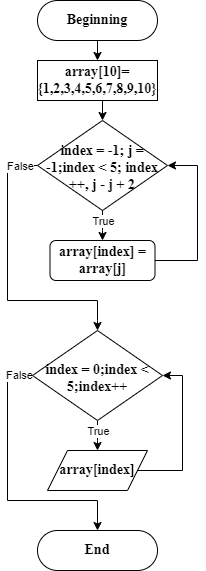

The diagram above was exported from draw.io. Its source (the exported page's mxGraphModel, read from the mxfile embedded in the PNG):
<mxGraphModel dx="872" dy="481" grid="1" gridSize="10" guides="1" tooltips="1" connect="1" arrows="1" fold="1" page="1" pageScale="1" pageWidth="827" pageHeight="1169" math="0" shadow="0">
  <root>
    <mxCell id="WIyWlLk6GJQsqaUBKTNV-0" />
    <mxCell id="WIyWlLk6GJQsqaUBKTNV-1" parent="WIyWlLk6GJQsqaUBKTNV-0" />
    <mxCell id="AxbQLpzfwsnIkNl-sLlt-0" style="edgeStyle=orthogonalEdgeStyle;rounded=0;orthogonalLoop=1;jettySize=auto;html=1;" edge="1" parent="WIyWlLk6GJQsqaUBKTNV-1" source="WIyWlLk6GJQsqaUBKTNV-3">
      <mxGeometry relative="1" as="geometry">
        <mxPoint x="220" y="140" as="targetPoint" />
      </mxGeometry>
    </mxCell>
    <mxCell id="WIyWlLk6GJQsqaUBKTNV-3" value="Beginning" style="rounded=1;whiteSpace=wrap;html=1;fontSize=14;glass=0;strokeWidth=1;shadow=0;arcSize=50;fontStyle=1;fontFamily=Times New Roman;" parent="WIyWlLk6GJQsqaUBKTNV-1" vertex="1">
      <mxGeometry x="160" y="80" width="120" height="40" as="geometry" />
    </mxCell>
    <mxCell id="AxbQLpzfwsnIkNl-sLlt-5" style="edgeStyle=orthogonalEdgeStyle;rounded=0;orthogonalLoop=1;jettySize=auto;html=1;exitX=0.5;exitY=1;exitDx=0;exitDy=0;entryX=0.5;entryY=0;entryDx=0;entryDy=0;" edge="1" parent="WIyWlLk6GJQsqaUBKTNV-1" source="AxbQLpzfwsnIkNl-sLlt-2" target="AxbQLpzfwsnIkNl-sLlt-3">
      <mxGeometry relative="1" as="geometry" />
    </mxCell>
    <mxCell id="AxbQLpzfwsnIkNl-sLlt-2" value="array[10]= {1,2,3,4,5,6,7,8,9,10}" style="rounded=0;whiteSpace=wrap;html=1;fontStyle=1;fontFamily=Times New Roman;fontSize=14;" vertex="1" parent="WIyWlLk6GJQsqaUBKTNV-1">
      <mxGeometry x="160" y="140" width="120" height="40" as="geometry" />
    </mxCell>
    <mxCell id="AxbQLpzfwsnIkNl-sLlt-7" style="edgeStyle=orthogonalEdgeStyle;rounded=0;orthogonalLoop=1;jettySize=auto;html=1;" edge="1" parent="WIyWlLk6GJQsqaUBKTNV-1" source="AxbQLpzfwsnIkNl-sLlt-3">
      <mxGeometry relative="1" as="geometry">
        <mxPoint x="225" y="320" as="targetPoint" />
      </mxGeometry>
    </mxCell>
    <mxCell id="AxbQLpzfwsnIkNl-sLlt-8" value="True" style="edgeLabel;html=1;align=center;verticalAlign=middle;resizable=0;points=[];" vertex="1" connectable="0" parent="AxbQLpzfwsnIkNl-sLlt-7">
      <mxGeometry x="-0.3419" y="2" relative="1" as="geometry">
        <mxPoint x="-2" as="offset" />
      </mxGeometry>
    </mxCell>
    <mxCell id="AxbQLpzfwsnIkNl-sLlt-14" style="edgeStyle=orthogonalEdgeStyle;rounded=0;orthogonalLoop=1;jettySize=auto;html=1;" edge="1" parent="WIyWlLk6GJQsqaUBKTNV-1" source="AxbQLpzfwsnIkNl-sLlt-3">
      <mxGeometry relative="1" as="geometry">
        <mxPoint x="220" y="410" as="targetPoint" />
        <Array as="points">
          <mxPoint x="130" y="245" />
          <mxPoint x="130" y="380" />
          <mxPoint x="220" y="380" />
          <mxPoint x="220" y="400" />
        </Array>
      </mxGeometry>
    </mxCell>
    <mxCell id="AxbQLpzfwsnIkNl-sLlt-15" value="False" style="edgeLabel;html=1;align=center;verticalAlign=middle;resizable=0;points=[];" vertex="1" connectable="0" parent="AxbQLpzfwsnIkNl-sLlt-14">
      <mxGeometry x="-0.8765" relative="1" as="geometry">
        <mxPoint as="offset" />
      </mxGeometry>
    </mxCell>
    <mxCell id="AxbQLpzfwsnIkNl-sLlt-3" value="index = -1; j = -1;index &amp;lt; 5; index ++, j - j + 2" style="rhombus;whiteSpace=wrap;html=1;spacingTop=5;fontStyle=1;fontFamily=Times New Roman;fontSize=14;" vertex="1" parent="WIyWlLk6GJQsqaUBKTNV-1">
      <mxGeometry x="160" y="200" width="130" height="90" as="geometry" />
    </mxCell>
    <mxCell id="AxbQLpzfwsnIkNl-sLlt-10" style="edgeStyle=orthogonalEdgeStyle;rounded=0;orthogonalLoop=1;jettySize=auto;html=1;entryX=1;entryY=0.5;entryDx=0;entryDy=0;" edge="1" parent="WIyWlLk6GJQsqaUBKTNV-1" source="AxbQLpzfwsnIkNl-sLlt-9" target="AxbQLpzfwsnIkNl-sLlt-3">
      <mxGeometry relative="1" as="geometry">
        <Array as="points">
          <mxPoint x="320" y="340" />
          <mxPoint x="320" y="245" />
        </Array>
      </mxGeometry>
    </mxCell>
    <mxCell id="AxbQLpzfwsnIkNl-sLlt-9" value="array[index] = array[j]" style="rounded=1;whiteSpace=wrap;html=1;fontStyle=1;fontFamily=Times New Roman;fontSize=14;" vertex="1" parent="WIyWlLk6GJQsqaUBKTNV-1">
      <mxGeometry x="172.5" y="320" width="105" height="40" as="geometry" />
    </mxCell>
    <mxCell id="AxbQLpzfwsnIkNl-sLlt-17" style="edgeStyle=orthogonalEdgeStyle;rounded=0;orthogonalLoop=1;jettySize=auto;html=1;" edge="1" parent="WIyWlLk6GJQsqaUBKTNV-1" source="AxbQLpzfwsnIkNl-sLlt-16">
      <mxGeometry relative="1" as="geometry">
        <mxPoint x="220" y="530" as="targetPoint" />
      </mxGeometry>
    </mxCell>
    <mxCell id="AxbQLpzfwsnIkNl-sLlt-18" value="True" style="edgeLabel;html=1;align=center;verticalAlign=middle;resizable=0;points=[];" vertex="1" connectable="0" parent="AxbQLpzfwsnIkNl-sLlt-17">
      <mxGeometry x="-0.3419" y="1" relative="1" as="geometry">
        <mxPoint x="-1" as="offset" />
      </mxGeometry>
    </mxCell>
    <mxCell id="AxbQLpzfwsnIkNl-sLlt-21" style="edgeStyle=orthogonalEdgeStyle;rounded=0;orthogonalLoop=1;jettySize=auto;html=1;" edge="1" parent="WIyWlLk6GJQsqaUBKTNV-1" source="AxbQLpzfwsnIkNl-sLlt-16">
      <mxGeometry relative="1" as="geometry">
        <mxPoint x="220" y="610" as="targetPoint" />
        <Array as="points">
          <mxPoint x="130" y="455" />
          <mxPoint x="130" y="580" />
          <mxPoint x="220" y="580" />
        </Array>
      </mxGeometry>
    </mxCell>
    <mxCell id="AxbQLpzfwsnIkNl-sLlt-22" value="False" style="edgeLabel;html=1;align=center;verticalAlign=middle;resizable=0;points=[];" vertex="1" connectable="0" parent="AxbQLpzfwsnIkNl-sLlt-21">
      <mxGeometry x="-0.8946" y="-1" relative="1" as="geometry">
        <mxPoint as="offset" />
      </mxGeometry>
    </mxCell>
    <mxCell id="AxbQLpzfwsnIkNl-sLlt-16" value="index = 0;index &amp;lt; 5;index++" style="rhombus;whiteSpace=wrap;html=1;spacingTop=5;fontStyle=1;fontFamily=Times New Roman;fontSize=14;" vertex="1" parent="WIyWlLk6GJQsqaUBKTNV-1">
      <mxGeometry x="155" y="410" width="130" height="90" as="geometry" />
    </mxCell>
    <mxCell id="AxbQLpzfwsnIkNl-sLlt-20" style="edgeStyle=orthogonalEdgeStyle;rounded=0;orthogonalLoop=1;jettySize=auto;html=1;entryX=1;entryY=0.5;entryDx=0;entryDy=0;" edge="1" parent="WIyWlLk6GJQsqaUBKTNV-1" source="AxbQLpzfwsnIkNl-sLlt-19" target="AxbQLpzfwsnIkNl-sLlt-16">
      <mxGeometry relative="1" as="geometry">
        <Array as="points">
          <mxPoint x="305" y="550" />
          <mxPoint x="305" y="455" />
        </Array>
      </mxGeometry>
    </mxCell>
    <mxCell id="AxbQLpzfwsnIkNl-sLlt-19" value="array[index]" style="shape=parallelogram;perimeter=parallelogramPerimeter;whiteSpace=wrap;html=1;fixedSize=1;fontStyle=1;fontFamily=Times New Roman;fontSize=14;" vertex="1" parent="WIyWlLk6GJQsqaUBKTNV-1">
      <mxGeometry x="170" y="530" width="100" height="40" as="geometry" />
    </mxCell>
    <mxCell id="AxbQLpzfwsnIkNl-sLlt-23" value="End" style="rounded=1;whiteSpace=wrap;html=1;fontSize=14;glass=0;strokeWidth=1;shadow=0;arcSize=50;fontStyle=1;fontFamily=Times New Roman;" vertex="1" parent="WIyWlLk6GJQsqaUBKTNV-1">
      <mxGeometry x="160" y="610" width="120" height="40" as="geometry" />
    </mxCell>
  </root>
</mxGraphModel>